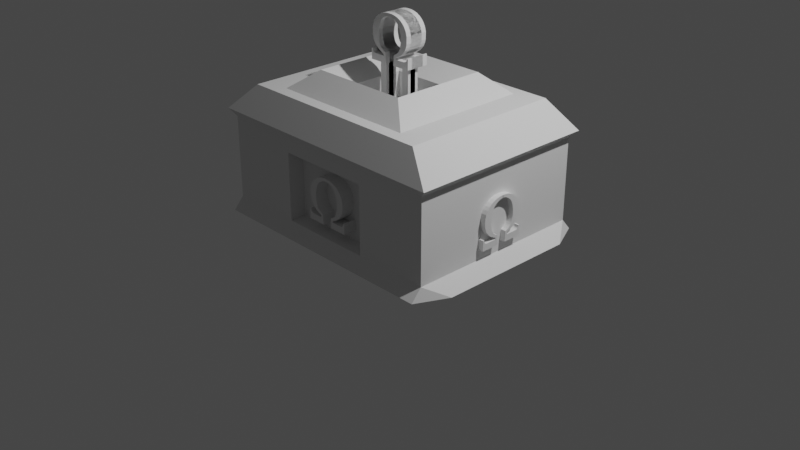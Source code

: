 # Source: GodOfWar.blend  (saved by Blender 2.81.16; exported with 4.5.12 LTS)
import bpy
from mathutils import Matrix  # noqa: F401  (used for matrix-valued properties, if any)

bpy.ops.wm.read_factory_settings(use_empty=True)
scene = bpy.context.scene
scene.name = 'Scene'

# ---- collections
col_collection = bpy.data.collections.new('Collection'); scene.collection.children.link(col_collection)

# ---- world
world_world = bpy.data.worlds.new('World'); scene.world = world_world
world_world.use_nodes = True; world_world.node_tree.nodes.clear()
_N = world_world.node_tree.nodes; _L = world_world.node_tree.links
n0 = _N.new('ShaderNodeOutputWorld'); n0.name = 'World Output'; n0.location = (300, 300)
n1 = _N.new('ShaderNodeBackground'); n1.name = 'Background'; n1.location = (10, 300)
n1.inputs[0].default_value = (0.05088, 0.05088, 0.05088, 1.0)
_L.new(n1.outputs[0], n0.inputs[0])
n0.is_active_output = True
world_world.color = (0.05088, 0.05088, 0.05088)
world_world.use_sun_shadow = False
world_world.sun_shadow_jitter_overblur = 0.0

# ---- cameras
cam_camera = bpy.data.cameras.new('Camera')
cam_camera.clip_end = 100.0
cam_camera.ortho_scale = 7.314

# ---- lights
light_light = bpy.data.lights.new('Light', 'POINT')
light_light.transmission_factor = 0.0
light_light.energy = 1000.0
light_light.shadow_soft_size = 0.1
light_light.shadow_maximum_resolution = 0.006
light_light.use_absolute_resolution = True

# ---- meshes
me_plane_001 = bpy.data.meshes.new('Plane.001')
me_plane_001.from_pydata([(0.5092, -0.000934, 1.086), (1.313, -0.000934, 1.086), (0.514, 0.9991, 0.9753), (1.313, 0.9991, 0.9753), (1.473, -0.0009341, 0.0), (1.313, 0.9991, 0.0), (0.5092, 0.8491, 0.9753), (1.313, 0.8491, 0.9753), (1.313, 0.8491, 0.0), (0.0, 0.9991, 0.9753), (0.0, 0.8491, 0.9753), (0.5092, 0.1266, 0.9753), (1.313, 0.1266, 0.9753), (1.313, 0.1266, 0.0), (0.0, -0.000934, 1.086), (0.0, 0.1266, 0.9753), (0.5092, 0.8491, 0.8008), (0.0, 0.8491, 0.8008), (0.5092, 0.1266, 0.8008), (0.0, 0.1266, 0.8008), (0.8127, -0.000934, 1.086), (0.8127, 0.9991, 0.9753), (0.8127, 0.8491, 0.9753), (0.8127, 0.1266, 0.9753), (0.8127, -0.0009341, 0.0), (0.8127, 0.9991, 0.0), (0.8127, 0.8491, 0.0), (0.8127, 0.1266, 0.0), (1.473, -0.000934, 0.7475), (1.313, 0.9991, 0.7475), (1.313, 0.8491, 0.7475), (1.313, 0.1266, 0.7475), (0.8127, 0.8491, 0.7475), (0.8127, 0.9991, 0.7475), (0.8127, 0.1266, 0.7475), (0.8127, -0.000934, 0.7475), (0.0, 0.8491, 0.7475), (0.0, 0.9991, 0.7475), (0.0, 0.1266, 0.7475), (0.0, -0.000934, 0.7475), (0.8127, -0.0009341, 0.0), (0.0, -0.0009341, 0.0), (0.5056, 1.078, 1.026), (1.389, 1.078, 1.026), (1.389, 1.078, 0.0), (0.0, 1.078, 1.026), (0.8187, 1.078, 1.026), (0.8187, 1.078, 0.0), (0.8187, 0.9067, 0.0), (1.389, 1.078, 0.7662), (0.8187, 1.078, 0.7662), (0.0, 1.078, 0.7662)], [], [(22, 7, 3, 21), (31, 28, 4, 13), (29, 30, 8, 5), (23, 12, 7, 22), (6, 2, 9, 10), (20, 1, 12, 23), (30, 31, 13, 8), (0, 11, 15, 14), (6, 10, 17, 16), (17, 19, 18, 16), (15, 11, 18, 19), (11, 6, 16, 18), (0, 20, 23, 11), (11, 23, 22, 6), (6, 22, 21, 2), (33, 32, 26, 25), (32, 34, 27, 26), (34, 35, 24, 27), (25, 26, 48, 47), (35, 24, 4, 28), (20, 35, 28, 1), (3, 29, 49, 43), (23, 20, 35, 34), (22, 23, 34, 32), (21, 22, 32, 33), (7, 12, 31, 30), (3, 7, 30, 29), (12, 1, 28, 31), (33, 32, 36, 37), (32, 34, 38, 36), (34, 35, 39, 38), (33, 37, 51, 50), (14, 39, 35, 20, 0), (35, 39, 41, 40), (9, 2, 42, 45), (2, 21, 46, 42), (29, 5, 44, 49), (25, 33, 50, 47), (21, 3, 43, 46), (45, 46, 50, 51), (43, 49, 50, 46), (49, 44, 47, 50)])
_uv = me_plane_001.uv_layers.new(name='UVMap')
_uv.uv.foreach_set('vector', [0.5, 0.85, 1.0, 0.85, 1.0, 1.0, 0.5, 1.0, 1.0, 0.1275, 1.0, 0.0, 1.0, 0.0, 1.0, 0.1275, 1.0, 1.0, 1.0, 0.85, 1.0, 0.85, 1.0, 1.0, 0.5, 0.1275, 1.0, 0.1275, 1.0, 0.85, 0.5, 0.85, 0.0, 0.85, 0.0, 1.0, 0.0, 1.0, 0.0, 0.85, 0.5, 0.0, 1.0, 0.0, 1.0, 0.1275, 0.5, 0.1275, 1.0, 0.85, 1.0, 0.1275, 1.0, 0.1275, 1.0, 0.85, 0.0, 0.0, 0.0, 0.1275, 0.0, 0.1275, 0.0, 0.0, 0.0, 0.85, 0.0, 0.85, 0.0, 0.85, 0.0, 0.85, 0.0, 0.85, 0.0, 0.1275, 0.0, 0.1275, 0.0, 0.85, 0.0, 0.1275, 0.0, 0.1275, 0.0, 0.1275, 0.0, 0.1275, 0.0, 0.1275, 0.0, 0.85, 0.0, 0.85, 0.0, 0.1275, 0.0, 0.0, 0.5, 0.0, 0.5, 0.1275, 0.0, 0.1275, 0.0, 0.1275, 0.5, 0.1275, 0.5, 0.85, 0.0, 0.85, 0.0, 0.85, 0.5, 0.85, 0.5, 1.0, 0.0, 1.0, 0.5, 1.0, 0.5, 0.85, 0.5, 0.85, 0.5, 1.0, 0.5, 0.85, 0.5, 0.1275, 0.5, 0.1275, 0.5, 0.85, 0.5, 0.1275, 0.5, 0.0, 0.5, 0.0, 0.5, 0.1275, 0.5, 1.0, 0.5, 0.85, 0.5, 0.85, 0.5, 1.0, 0.5, 0.0, 0.5, 0.0, 1.0, 0.0, 1.0, 0.0, 0.5, 0.0, 0.5, 0.0, 1.0, 0.0, 1.0, 0.0, 1.0, 1.0, 1.0, 1.0, 1.0, 1.0, 1.0, 1.0, 0.5, 0.1275, 0.5, 0.0, 0.5, 0.0, 0.5, 0.1275, 0.5, 0.85, 0.5, 0.1275, 0.5, 0.1275, 0.5, 0.85, 0.5, 1.0, 0.5, 0.85, 0.5, 0.85, 0.5, 1.0, 1.0, 0.85, 1.0, 0.1275, 1.0, 0.1275, 1.0, 0.85, 1.0, 1.0, 1.0, 0.85, 1.0, 0.85, 1.0, 1.0, 1.0, 0.1275, 1.0, 0.0, 1.0, 0.0, 1.0, 0.1275, 0.5, 1.0, 0.5, 0.85, 0.5, 0.85, 0.5, 1.0, 0.5, 0.85, 0.5, 0.1275, 0.5, 0.1275, 0.5, 0.85, 0.5, 0.1275, 0.5, 0.0, 0.5, 0.0, 0.5, 0.1275, 0.5, 1.0, 0.5, 1.0, 0.5, 1.0, 0.5, 1.0, 0.0, 0.0, 0.0, 0.0, 0.0, 0.0, 0.0, 0.0, 0.0, 0.0, 0.5, 0.0, 0.5, 0.0, 0.5, 0.0, 0.5, 0.0, 0.0, 1.0, 0.0, 1.0, 0.0, 1.0, 0.0, 1.0, 0.0, 1.0, 0.5, 1.0, 0.5, 1.0, 0.0, 1.0, 1.0, 1.0, 1.0, 1.0, 1.0, 1.0, 1.0, 1.0, 0.5, 1.0, 0.5, 1.0, 0.5, 1.0, 0.5, 1.0, 0.5, 1.0, 1.0, 1.0, 1.0, 1.0, 0.5, 1.0, 0.0, 0.0, 0.0, 0.0, 0.5, 1.0, 0.5, 1.0, 1.0, 1.0, 1.0, 1.0, 0.5, 1.0, 0.5, 1.0, 1.0, 1.0, 1.0, 1.0, 0.5, 1.0, 0.5, 1.0])
me_plane_001.use_remesh_fix_poles = True
me_plane_001.use_remesh_preserve_attributes = False
me_plane_001.use_mirror_vertex_groups = False
me_plane_001.update()
me_plane_002 = bpy.data.meshes.new('Plane.002')
me_plane_002.from_pydata([(-0.8119, -1.0, -0.003243), (-0.1705, -1.0, -0.003243), (-0.8119, -0.3725, -0.003243), (-0.1705, -0.3725, -0.003243), (-0.8146, -1.0, 0.3534), (-0.8146, -0.3725, 0.3534), (-0.766, -1.0, 0.3561), (-0.766, -0.3725, 0.3561), (-0.7633, -1.0, 0.3102), (-0.7633, -0.3725, 0.3102), (-0.7444, -1.0, 0.2643), (-0.7444, -0.3725, 0.2643), (-0.712, -1.0, 0.2345), (-0.712, -0.3725, 0.2345), (-0.6633, -1.0, 0.2183), (-0.6633, -0.3725, 0.2183), (-0.2688, -1.0, 0.2183), (-0.2688, -0.3725, 0.2183), (-0.2742, -1.0, 0.2859), (-0.2742, -0.3725, 0.2859), (-0.3661, -1.0, 0.3183), (-0.3661, -0.3725, 0.3183), (-0.4553, -1.0, 0.3642), (-0.4553, -0.3725, 0.3642), (-0.5336, -1.0, 0.4183), (-0.5336, -0.3725, 0.4183), (-0.6093, -1.0, 0.4993), (-0.6093, -0.3725, 0.4993), (-0.6714, -1.0, 0.5723), (-0.6714, -0.3725, 0.5723), (-0.7201, -1.0, 0.675), (-0.7201, -0.3725, 0.675), (-0.7525, -1.0, 0.7993), (-0.7525, -0.3725, 0.7993), (-0.7579, -1.0, 1.032), (-0.7579, -0.3725, 1.032), (-0.7228, -1.0, 1.172), (-0.7228, -0.3725, 1.172), (-0.6606, -1.0, 1.288), (-0.6606, -0.3725, 1.288), (-0.5877, -1.0, 1.383), (-0.5877, -0.3725, 1.383), (-0.4877, -1.0, 1.469), (-0.4877, -0.3725, 1.469), (-0.358, -1.0, 1.54), (-0.358, -0.3725, 1.54), (-0.2364, -1.0, 1.58), (-0.2364, -0.3725, 1.58), (-0.1175, -1.0, 1.599), (-0.1175, -0.3725, 1.599), (0.0, -1.0, 1.602), (0.0, -0.3725, 1.602), (-0.1949, -1.0, 0.3453), (-0.1949, -0.3725, 0.3453), (-0.2921, -1.0, 0.3913), (-0.2921, -0.3725, 0.3913), (-0.3597, -1.0, 0.4453), (-0.3597, -0.3725, 0.4453), (-0.4002, -1.0, 0.4912), (-0.4002, -0.3725, 0.4912), (-0.438, -1.0, 0.5615), (-0.438, -0.3725, 0.5615), (-0.4624, -1.0, 0.6317), (-0.4624, -0.3725, 0.6317), (-0.484, -1.0, 0.7236), (-0.484, -0.3725, 0.7236), (-0.4948, -1.0, 0.8101), (-0.4948, -0.3725, 0.8101), (-0.4921, -1.0, 1.018), (-0.4921, -0.3725, 1.018), (-0.4624, -1.0, 1.137), (-0.4624, -0.3725, 1.137), (-0.4326, -1.0, 1.229), (-0.4326, -0.3725, 1.229), (-0.3894, -1.0, 1.302), (-0.3894, -0.3725, 1.302), (-0.3462, -1.0, 1.359), (-0.3462, -0.3725, 1.359), (-0.2732, -1.0, 1.421), (-0.2732, -0.3725, 1.421), (-0.2057, -1.0, 1.461), (-0.2057, -0.3725, 1.461), (-0.1219, -1.0, 1.499), (-0.1219, -0.3725, 1.499), (-0.0003111, -1.0, 1.513), (-0.0003111, -0.3725, 1.513)], [], [(0, 1, 3, 2), (0, 2, 5, 4), (4, 5, 7, 6), (6, 7, 9, 8), (8, 9, 11, 10), (10, 11, 13, 12), (12, 13, 15, 14), (14, 15, 17, 16), (16, 17, 19, 18), (18, 19, 21, 20), (20, 21, 23, 22), (22, 23, 25, 24), (24, 25, 27, 26), (26, 27, 29, 28), (28, 29, 31, 30), (30, 31, 33, 32), (32, 33, 35, 34), (34, 35, 37, 36), (36, 37, 39, 38), (38, 39, 41, 40), (40, 41, 43, 42), (42, 43, 45, 44), (44, 45, 47, 46), (46, 47, 49, 48), (48, 49, 51, 50), (3, 1, 52, 53), (53, 52, 54, 55), (55, 54, 56, 57), (57, 56, 58, 59), (59, 58, 60, 61), (61, 60, 62, 63), (63, 62, 64, 65), (65, 64, 66, 67), (67, 66, 68, 69), (69, 68, 70, 71), (71, 70, 72, 73), (73, 72, 74, 75), (75, 74, 76, 77), (77, 76, 78, 79), (79, 78, 80, 81), (81, 80, 82, 83), (83, 82, 84, 85), (3, 53, 55, 57, 59, 61, 63, 65, 67, 69, 71, 73, 75, 77, 79, 81, 83, 85, 51, 49, 47, 45, 43, 41, 39, 37, 35, 33, 31, 29, 27, 25, 23, 21, 19, 17, 15, 13, 11, 9, 7, 5, 2), (0, 4, 6, 8, 10, 12, 14, 16, 18, 20, 22, 24, 26, 28, 30, 32, 34, 36, 38, 40, 42, 44, 46, 48, 50, 84, 82, 80, 78, 76, 74, 72, 70, 68, 66, 64, 62, 60, 58, 56, 54, 52, 1)])
_uv = me_plane_002.uv_layers.new(name='UVMap')
_uv.uv.foreach_set('vector', [0.0, 0.0, 1.0, 0.0, 1.0, 1.0, 0.0, 1.0, 0.0, 0.0, 0.0, 1.0, 0.0, 1.0, 0.0, 0.0, 0.0, 0.0, 0.0, 1.0, 0.0, 1.0, 0.0, 0.0, 0.0, 0.0, 0.0, 1.0, 0.0, 1.0, 0.0, 0.0, 0.0, 0.0, 0.0, 1.0, 0.0, 1.0, 0.0, 0.0, 0.0, 0.0, 0.0, 1.0, 0.0, 1.0, 0.0, 0.0, 0.0, 0.0, 0.0, 1.0, 0.0, 1.0, 0.0, 0.0, 0.0, 0.0, 0.0, 1.0, 0.0, 1.0, 0.0, 0.0, 0.0, 0.0, 0.0, 1.0, 0.0, 1.0, 0.0, 0.0, 0.0, 0.0, 0.0, 1.0, 0.0, 1.0, 0.0, 0.0, 0.0, 0.0, 0.0, 1.0, 0.0, 1.0, 0.0, 0.0, 0.0, 0.0, 0.0, 1.0, 0.0, 1.0, 0.0, 0.0, 0.0, 0.0, 0.0, 1.0, 0.0, 1.0, 0.0, 0.0, 0.0, 0.0, 0.0, 1.0, 0.0, 1.0, 0.0, 0.0, 0.0, 0.0, 0.0, 1.0, 0.0, 1.0, 0.0, 0.0, 0.0, 0.0, 0.0, 1.0, 0.0, 1.0, 0.0, 0.0, 0.0, 0.0, 0.0, 1.0, 0.0, 1.0, 0.0, 0.0, 0.0, 0.0, 0.0, 1.0, 0.0, 1.0, 0.0, 0.0, 0.0, 0.0, 0.0, 1.0, 0.0, 1.0, 0.0, 0.0, 0.0, 0.0, 0.0, 1.0, 0.0, 1.0, 0.0, 0.0, 0.0, 0.0, 0.0, 1.0, 0.0, 1.0, 0.0, 0.0, 0.0, 0.0, 0.0, 1.0, 0.0, 1.0, 0.0, 0.0, 0.0, 0.0, 0.0, 1.0, 0.0, 1.0, 0.0, 0.0, 0.0, 0.0, 0.0, 1.0, 0.0, 1.0, 0.0, 0.0, 0.0, 0.0, 0.0, 1.0, 0.0, 1.0, 0.0, 0.0, 1.0, 1.0, 1.0, 0.0, 1.0, 0.0, 1.0, 1.0, 1.0, 1.0, 1.0, 0.0, 1.0, 0.0, 1.0, 1.0, 1.0, 1.0, 1.0, 0.0, 1.0, 0.0, 1.0, 1.0, 1.0, 1.0, 1.0, 0.0, 1.0, 0.0, 1.0, 1.0, 1.0, 1.0, 1.0, 0.0, 1.0, 0.0, 1.0, 1.0, 1.0, 1.0, 1.0, 0.0, 1.0, 0.0, 1.0, 1.0, 1.0, 1.0, 1.0, 0.0, 1.0, 0.0, 1.0, 1.0, 1.0, 1.0, 1.0, 0.0, 1.0, 0.0, 1.0, 1.0, 1.0, 1.0, 1.0, 0.0, 1.0, 0.0, 1.0, 1.0, 1.0, 1.0, 1.0, 0.0, 1.0, 0.0, 1.0, 1.0, 1.0, 1.0, 1.0, 0.0, 1.0, 0.0, 1.0, 1.0, 1.0, 1.0, 1.0, 0.0, 1.0, 0.0, 1.0, 1.0, 1.0, 1.0, 1.0, 0.0, 1.0, 0.0, 1.0, 1.0, 1.0, 1.0, 1.0, 0.0, 1.0, 0.0, 1.0, 1.0, 1.0, 1.0, 1.0, 0.0, 1.0, 0.0, 1.0, 1.0, 1.0, 1.0, 1.0, 0.0, 1.0, 0.0, 1.0, 1.0, 1.0, 1.0, 1.0, 0.0, 1.0, 0.0, 1.0, 1.0, 1.0, 1.0, 1.0, 1.0, 1.0, 1.0, 1.0, 1.0, 1.0, 1.0, 1.0, 1.0, 1.0, 1.0, 1.0, 1.0, 1.0, 1.0, 1.0, 1.0, 1.0, 1.0, 1.0, 1.0, 1.0, 1.0, 1.0, 1.0, 1.0, 1.0, 1.0, 1.0, 1.0, 1.0, 1.0, 1.0, 0.0, 1.0, 0.0, 1.0, 0.0, 1.0, 0.0, 1.0, 0.0, 1.0, 0.0, 1.0, 0.0, 1.0, 0.0, 1.0, 0.0, 1.0, 0.0, 1.0, 0.0, 1.0, 0.0, 1.0, 0.0, 1.0, 0.0, 1.0, 0.0, 1.0, 0.0, 1.0, 0.0, 1.0, 0.0, 1.0, 0.0, 1.0, 0.0, 1.0, 0.0, 1.0, 0.0, 1.0, 0.0, 1.0, 0.0, 1.0, 0.0, 1.0, 0.0, 0.0, 0.0, 0.0, 0.0, 0.0, 0.0, 0.0, 0.0, 0.0, 0.0, 0.0, 0.0, 0.0, 0.0, 0.0, 0.0, 0.0, 0.0, 0.0, 0.0, 0.0, 0.0, 0.0, 0.0, 0.0, 0.0, 0.0, 0.0, 0.0, 0.0, 0.0, 0.0, 0.0, 0.0, 0.0, 0.0, 0.0, 0.0, 0.0, 0.0, 0.0, 0.0, 0.0, 0.0, 0.0, 0.0, 0.0, 0.0, 0.0, 1.0, 0.0, 1.0, 0.0, 1.0, 0.0, 1.0, 0.0, 1.0, 0.0, 1.0, 0.0, 1.0, 0.0, 1.0, 0.0, 1.0, 0.0, 1.0, 0.0, 1.0, 0.0, 1.0, 0.0, 1.0, 0.0, 1.0, 0.0, 1.0, 0.0, 1.0, 0.0, 1.0, 0.0, 1.0, 0.0])
me_plane_002.use_remesh_fix_poles = True
me_plane_002.use_remesh_preserve_attributes = False
me_plane_002.use_mirror_vertex_groups = False
me_plane_002.update()
me_plane_003 = bpy.data.meshes.new('Plane.003')
me_plane_003.from_pydata([(-0.8119, -1.0, -0.003243), (-0.1705, -1.0, -0.003243), (-0.8119, -0.3725, -0.003243), (-0.1705, -0.3725, -0.003243), (-0.8146, -1.0, 0.3534), (-0.8146, -0.3725, 0.3534), (-0.766, -1.0, 0.3561), (-0.766, -0.3725, 0.3561), (-0.7633, -1.0, 0.3102), (-0.7633, -0.3725, 0.3102), (-0.7444, -1.0, 0.2643), (-0.7444, -0.3725, 0.2643), (-0.712, -1.0, 0.2345), (-0.712, -0.3725, 0.2345), (-0.6633, -1.0, 0.2183), (-0.6633, -0.3725, 0.2183), (-0.2688, -1.0, 0.2183), (-0.2688, -0.3725, 0.2183), (-0.2742, -1.0, 0.2859), (-0.2742, -0.3725, 0.2859), (-0.3661, -1.0, 0.3183), (-0.3661, -0.3725, 0.3183), (-0.4553, -1.0, 0.3642), (-0.4553, -0.3725, 0.3642), (-0.5336, -1.0, 0.4183), (-0.5336, -0.3725, 0.4183), (-0.6093, -1.0, 0.4993), (-0.6093, -0.3725, 0.4993), (-0.6714, -1.0, 0.5723), (-0.6714, -0.3725, 0.5723), (-0.7201, -1.0, 0.675), (-0.7201, -0.3725, 0.675), (-0.7525, -1.0, 0.7993), (-0.7525, -0.3725, 0.7993), (-0.7579, -1.0, 1.032), (-0.7579, -0.3725, 1.032), (-0.7228, -1.0, 1.172), (-0.7228, -0.3725, 1.172), (-0.6606, -1.0, 1.288), (-0.6606, -0.3725, 1.288), (-0.5877, -1.0, 1.383), (-0.5877, -0.3725, 1.383), (-0.4877, -1.0, 1.469), (-0.4877, -0.3725, 1.469), (-0.358, -1.0, 1.54), (-0.358, -0.3725, 1.54), (-0.2364, -1.0, 1.58), (-0.2364, -0.3725, 1.58), (-0.1175, -1.0, 1.599), (-0.1175, -0.3725, 1.599), (0.0, -1.0, 1.602), (0.0, -0.3725, 1.602), (-0.1949, -1.0, 0.3453), (-0.1949, -0.3725, 0.3453), (-0.2921, -1.0, 0.3913), (-0.2921, -0.3725, 0.3913), (-0.3597, -1.0, 0.4453), (-0.3597, -0.3725, 0.4453), (-0.4002, -1.0, 0.4912), (-0.4002, -0.3725, 0.4912), (-0.438, -1.0, 0.5615), (-0.438, -0.3725, 0.5615), (-0.4624, -1.0, 0.6317), (-0.4624, -0.3725, 0.6317), (-0.484, -1.0, 0.7236), (-0.484, -0.3725, 0.7236), (-0.4948, -1.0, 0.8101), (-0.4948, -0.3725, 0.8101), (-0.4921, -1.0, 1.018), (-0.4921, -0.3725, 1.018), (-0.4624, -1.0, 1.137), (-0.4624, -0.3725, 1.137), (-0.4326, -1.0, 1.229), (-0.4326, -0.3725, 1.229), (-0.3894, -1.0, 1.302), (-0.3894, -0.3725, 1.302), (-0.3462, -1.0, 1.359), (-0.3462, -0.3725, 1.359), (-0.2732, -1.0, 1.421), (-0.2732, -0.3725, 1.421), (-0.2057, -1.0, 1.461), (-0.2057, -0.3725, 1.461), (-0.1219, -1.0, 1.499), (-0.1219, -0.3725, 1.499), (-0.0003111, -1.0, 1.513), (-0.0003111, -0.3725, 1.513)], [], [(0, 1, 3, 2), (0, 2, 5, 4), (4, 5, 7, 6), (6, 7, 9, 8), (8, 9, 11, 10), (10, 11, 13, 12), (12, 13, 15, 14), (14, 15, 17, 16), (16, 17, 19, 18), (18, 19, 21, 20), (20, 21, 23, 22), (22, 23, 25, 24), (24, 25, 27, 26), (26, 27, 29, 28), (28, 29, 31, 30), (30, 31, 33, 32), (32, 33, 35, 34), (34, 35, 37, 36), (36, 37, 39, 38), (38, 39, 41, 40), (40, 41, 43, 42), (42, 43, 45, 44), (44, 45, 47, 46), (46, 47, 49, 48), (48, 49, 51, 50), (3, 1, 52, 53), (53, 52, 54, 55), (55, 54, 56, 57), (57, 56, 58, 59), (59, 58, 60, 61), (61, 60, 62, 63), (63, 62, 64, 65), (65, 64, 66, 67), (67, 66, 68, 69), (69, 68, 70, 71), (71, 70, 72, 73), (73, 72, 74, 75), (75, 74, 76, 77), (77, 76, 78, 79), (79, 78, 80, 81), (81, 80, 82, 83), (83, 82, 84, 85), (3, 53, 55, 57, 59, 61, 63, 65, 67, 69, 71, 73, 75, 77, 79, 81, 83, 85, 51, 49, 47, 45, 43, 41, 39, 37, 35, 33, 31, 29, 27, 25, 23, 21, 19, 17, 15, 13, 11, 9, 7, 5, 2), (0, 4, 6, 8, 10, 12, 14, 16, 18, 20, 22, 24, 26, 28, 30, 32, 34, 36, 38, 40, 42, 44, 46, 48, 50, 84, 82, 80, 78, 76, 74, 72, 70, 68, 66, 64, 62, 60, 58, 56, 54, 52, 1)])
_uv = me_plane_003.uv_layers.new(name='UVMap')
_uv.uv.foreach_set('vector', [0.0, 0.0, 1.0, 0.0, 1.0, 1.0, 0.0, 1.0, 0.0, 0.0, 0.0, 1.0, 0.0, 1.0, 0.0, 0.0, 0.0, 0.0, 0.0, 1.0, 0.0, 1.0, 0.0, 0.0, 0.0, 0.0, 0.0, 1.0, 0.0, 1.0, 0.0, 0.0, 0.0, 0.0, 0.0, 1.0, 0.0, 1.0, 0.0, 0.0, 0.0, 0.0, 0.0, 1.0, 0.0, 1.0, 0.0, 0.0, 0.0, 0.0, 0.0, 1.0, 0.0, 1.0, 0.0, 0.0, 0.0, 0.0, 0.0, 1.0, 0.0, 1.0, 0.0, 0.0, 0.0, 0.0, 0.0, 1.0, 0.0, 1.0, 0.0, 0.0, 0.0, 0.0, 0.0, 1.0, 0.0, 1.0, 0.0, 0.0, 0.0, 0.0, 0.0, 1.0, 0.0, 1.0, 0.0, 0.0, 0.0, 0.0, 0.0, 1.0, 0.0, 1.0, 0.0, 0.0, 0.0, 0.0, 0.0, 1.0, 0.0, 1.0, 0.0, 0.0, 0.0, 0.0, 0.0, 1.0, 0.0, 1.0, 0.0, 0.0, 0.0, 0.0, 0.0, 1.0, 0.0, 1.0, 0.0, 0.0, 0.0, 0.0, 0.0, 1.0, 0.0, 1.0, 0.0, 0.0, 0.0, 0.0, 0.0, 1.0, 0.0, 1.0, 0.0, 0.0, 0.0, 0.0, 0.0, 1.0, 0.0, 1.0, 0.0, 0.0, 0.0, 0.0, 0.0, 1.0, 0.0, 1.0, 0.0, 0.0, 0.0, 0.0, 0.0, 1.0, 0.0, 1.0, 0.0, 0.0, 0.0, 0.0, 0.0, 1.0, 0.0, 1.0, 0.0, 0.0, 0.0, 0.0, 0.0, 1.0, 0.0, 1.0, 0.0, 0.0, 0.0, 0.0, 0.0, 1.0, 0.0, 1.0, 0.0, 0.0, 0.0, 0.0, 0.0, 1.0, 0.0, 1.0, 0.0, 0.0, 0.0, 0.0, 0.0, 1.0, 0.0, 1.0, 0.0, 0.0, 1.0, 1.0, 1.0, 0.0, 1.0, 0.0, 1.0, 1.0, 1.0, 1.0, 1.0, 0.0, 1.0, 0.0, 1.0, 1.0, 1.0, 1.0, 1.0, 0.0, 1.0, 0.0, 1.0, 1.0, 1.0, 1.0, 1.0, 0.0, 1.0, 0.0, 1.0, 1.0, 1.0, 1.0, 1.0, 0.0, 1.0, 0.0, 1.0, 1.0, 1.0, 1.0, 1.0, 0.0, 1.0, 0.0, 1.0, 1.0, 1.0, 1.0, 1.0, 0.0, 1.0, 0.0, 1.0, 1.0, 1.0, 1.0, 1.0, 0.0, 1.0, 0.0, 1.0, 1.0, 1.0, 1.0, 1.0, 0.0, 1.0, 0.0, 1.0, 1.0, 1.0, 1.0, 1.0, 0.0, 1.0, 0.0, 1.0, 1.0, 1.0, 1.0, 1.0, 0.0, 1.0, 0.0, 1.0, 1.0, 1.0, 1.0, 1.0, 0.0, 1.0, 0.0, 1.0, 1.0, 1.0, 1.0, 1.0, 0.0, 1.0, 0.0, 1.0, 1.0, 1.0, 1.0, 1.0, 0.0, 1.0, 0.0, 1.0, 1.0, 1.0, 1.0, 1.0, 0.0, 1.0, 0.0, 1.0, 1.0, 1.0, 1.0, 1.0, 0.0, 1.0, 0.0, 1.0, 1.0, 1.0, 1.0, 1.0, 0.0, 1.0, 0.0, 1.0, 1.0, 1.0, 1.0, 1.0, 1.0, 1.0, 1.0, 1.0, 1.0, 1.0, 1.0, 1.0, 1.0, 1.0, 1.0, 1.0, 1.0, 1.0, 1.0, 1.0, 1.0, 1.0, 1.0, 1.0, 1.0, 1.0, 1.0, 1.0, 1.0, 1.0, 1.0, 1.0, 1.0, 1.0, 1.0, 1.0, 1.0, 0.0, 1.0, 0.0, 1.0, 0.0, 1.0, 0.0, 1.0, 0.0, 1.0, 0.0, 1.0, 0.0, 1.0, 0.0, 1.0, 0.0, 1.0, 0.0, 1.0, 0.0, 1.0, 0.0, 1.0, 0.0, 1.0, 0.0, 1.0, 0.0, 1.0, 0.0, 1.0, 0.0, 1.0, 0.0, 1.0, 0.0, 1.0, 0.0, 1.0, 0.0, 1.0, 0.0, 1.0, 0.0, 1.0, 0.0, 1.0, 0.0, 1.0, 0.0, 0.0, 0.0, 0.0, 0.0, 0.0, 0.0, 0.0, 0.0, 0.0, 0.0, 0.0, 0.0, 0.0, 0.0, 0.0, 0.0, 0.0, 0.0, 0.0, 0.0, 0.0, 0.0, 0.0, 0.0, 0.0, 0.0, 0.0, 0.0, 0.0, 0.0, 0.0, 0.0, 0.0, 0.0, 0.0, 0.0, 0.0, 0.0, 0.0, 0.0, 0.0, 0.0, 0.0, 0.0, 0.0, 0.0, 0.0, 0.0, 0.0, 1.0, 0.0, 1.0, 0.0, 1.0, 0.0, 1.0, 0.0, 1.0, 0.0, 1.0, 0.0, 1.0, 0.0, 1.0, 0.0, 1.0, 0.0, 1.0, 0.0, 1.0, 0.0, 1.0, 0.0, 1.0, 0.0, 1.0, 0.0, 1.0, 0.0, 1.0, 0.0, 1.0, 0.0, 1.0, 0.0])
me_plane_003.use_remesh_fix_poles = True
me_plane_003.use_remesh_preserve_attributes = False
me_plane_003.use_mirror_vertex_groups = False
me_plane_003.update()
me_plane_006 = bpy.data.meshes.new('Plane.006')
me_plane_006.from_pydata([(1.416, 0.2359, 0.2449), (1.416, 0.2359, 0.0484), (1.224, 0.2359, 0.2449), (1.224, 0.2359, 0.0484), (1.416, 0.3452, 0.2457), (1.224, 0.3452, 0.2457), (1.416, 0.346, 0.2308), (1.224, 0.346, 0.2308), (1.416, 0.3319, 0.23), (1.224, 0.3319, 0.23), (1.416, 0.3178, 0.2242), (1.224, 0.3178, 0.2242), (1.416, 0.3087, 0.2143), (1.224, 0.3087, 0.2143), (1.416, 0.3038, 0.1994), (1.224, 0.3038, 0.1994), (1.416, 0.3038, 0.07851), (1.224, 0.3038, 0.07851), (1.416, 0.3245, 0.08016), (1.224, 0.3245, 0.08016), (1.416, 0.3344, 0.1083), (1.224, 0.3344, 0.1083), (1.416, 0.3485, 0.1356), (1.224, 0.3485, 0.1356), (1.416, 0.365, 0.1596), (1.224, 0.365, 0.1596), (1.416, 0.3899, 0.1828), (1.224, 0.3899, 0.1828), (1.416, 0.4122, 0.2019), (1.224, 0.4122, 0.2019), (1.416, 0.4437, 0.2168), (1.224, 0.4437, 0.2168), (1.416, 0.4817, 0.2267), (1.224, 0.4817, 0.2267), (1.416, 0.5529, 0.2283), (1.224, 0.5529, 0.2283), (1.416, 0.596, 0.2176), (1.224, 0.596, 0.2176), (1.416, 0.6316, 0.1985), (1.224, 0.6316, 0.1985), (1.416, 0.6606, 0.1762), (1.224, 0.6606, 0.1762), (1.416, 0.687, 0.1456), (1.224, 0.687, 0.1456), (1.416, 0.7086, 0.1058), (1.224, 0.7086, 0.1058), (1.416, 0.721, 0.06857), (1.224, 0.721, 0.06857), (1.416, 0.7268, 0.03215), (1.224, 0.7268, 0.03215), (1.416, 0.7276, -0.003847), (1.224, 0.7276, -0.003847), (1.416, 0.3427, 0.05585), (1.224, 0.3427, 0.05585), (1.416, 0.3567, 0.08565), (1.224, 0.3567, 0.08565), (1.416, 0.3733, 0.1063), (1.224, 0.3733, 0.1063), (1.416, 0.3874, 0.1188), (1.224, 0.3874, 0.1188), (1.416, 0.4089, 0.1304), (1.224, 0.4089, 0.1304), (1.416, 0.4304, 0.1378), (1.224, 0.4304, 0.1378), (1.416, 0.4586, 0.1444), (1.224, 0.4586, 0.1444), (1.416, 0.4851, 0.1477), (1.224, 0.4851, 0.1477), (1.416, 0.5488, 0.1469), (1.224, 0.5488, 0.1469), (1.416, 0.5852, 0.1378), (1.224, 0.5852, 0.1378), (1.416, 0.6134, 0.1287), (1.224, 0.6134, 0.1287), (1.416, 0.6357, 0.1155), (1.224, 0.6357, 0.1155), (1.416, 0.6531, 0.1022), (1.224, 0.6531, 0.1022), (1.416, 0.6721, 0.07986), (1.224, 0.6721, 0.07986), (1.416, 0.6846, 0.05916), (1.224, 0.6846, 0.05916), (1.416, 0.6961, 0.0335), (1.224, 0.6961, 0.0335), (1.416, 0.7003, -0.003752), (1.224, 0.7003, -0.003752)], [], [(0, 1, 3, 2), (0, 2, 5, 4), (4, 5, 7, 6), (6, 7, 9, 8), (8, 9, 11, 10), (10, 11, 13, 12), (12, 13, 15, 14), (14, 15, 17, 16), (16, 17, 19, 18), (18, 19, 21, 20), (20, 21, 23, 22), (22, 23, 25, 24), (24, 25, 27, 26), (26, 27, 29, 28), (28, 29, 31, 30), (30, 31, 33, 32), (32, 33, 35, 34), (34, 35, 37, 36), (36, 37, 39, 38), (38, 39, 41, 40), (40, 41, 43, 42), (42, 43, 45, 44), (44, 45, 47, 46), (46, 47, 49, 48), (48, 49, 51, 50), (3, 1, 52, 53), (53, 52, 54, 55), (55, 54, 56, 57), (57, 56, 58, 59), (59, 58, 60, 61), (61, 60, 62, 63), (63, 62, 64, 65), (65, 64, 66, 67), (67, 66, 68, 69), (69, 68, 70, 71), (71, 70, 72, 73), (73, 72, 74, 75), (75, 74, 76, 77), (77, 76, 78, 79), (79, 78, 80, 81), (81, 80, 82, 83), (83, 82, 84, 85), (3, 53, 55, 57, 59, 61, 63, 65, 67, 69, 71, 73, 75, 77, 79, 81, 83, 85, 51, 49, 47, 45, 43, 41, 39, 37, 35, 33, 31, 29, 27, 25, 23, 21, 19, 17, 15, 13, 11, 9, 7, 5, 2), (0, 4, 6, 8, 10, 12, 14, 16, 18, 20, 22, 24, 26, 28, 30, 32, 34, 36, 38, 40, 42, 44, 46, 48, 50, 84, 82, 80, 78, 76, 74, 72, 70, 68, 66, 64, 62, 60, 58, 56, 54, 52, 1)])
_uv = me_plane_006.uv_layers.new(name='UVMap')
_uv.uv.foreach_set('vector', [0.0, 0.0, 1.0, 0.0, 1.0, 1.0, 0.0, 1.0, 0.0, 0.0, 0.0, 1.0, 0.0, 1.0, 0.0, 0.0, 0.0, 0.0, 0.0, 1.0, 0.0, 1.0, 0.0, 0.0, 0.0, 0.0, 0.0, 1.0, 0.0, 1.0, 0.0, 0.0, 0.0, 0.0, 0.0, 1.0, 0.0, 1.0, 0.0, 0.0, 0.0, 0.0, 0.0, 1.0, 0.0, 1.0, 0.0, 0.0, 0.0, 0.0, 0.0, 1.0, 0.0, 1.0, 0.0, 0.0, 0.0, 0.0, 0.0, 1.0, 0.0, 1.0, 0.0, 0.0, 0.0, 0.0, 0.0, 1.0, 0.0, 1.0, 0.0, 0.0, 0.0, 0.0, 0.0, 1.0, 0.0, 1.0, 0.0, 0.0, 0.0, 0.0, 0.0, 1.0, 0.0, 1.0, 0.0, 0.0, 0.0, 0.0, 0.0, 1.0, 0.0, 1.0, 0.0, 0.0, 0.0, 0.0, 0.0, 1.0, 0.0, 1.0, 0.0, 0.0, 0.0, 0.0, 0.0, 1.0, 0.0, 1.0, 0.0, 0.0, 0.0, 0.0, 0.0, 1.0, 0.0, 1.0, 0.0, 0.0, 0.0, 0.0, 0.0, 1.0, 0.0, 1.0, 0.0, 0.0, 0.0, 0.0, 0.0, 1.0, 0.0, 1.0, 0.0, 0.0, 0.0, 0.0, 0.0, 1.0, 0.0, 1.0, 0.0, 0.0, 0.0, 0.0, 0.0, 1.0, 0.0, 1.0, 0.0, 0.0, 0.0, 0.0, 0.0, 1.0, 0.0, 1.0, 0.0, 0.0, 0.0, 0.0, 0.0, 1.0, 0.0, 1.0, 0.0, 0.0, 0.0, 0.0, 0.0, 1.0, 0.0, 1.0, 0.0, 0.0, 0.0, 0.0, 0.0, 1.0, 0.0, 1.0, 0.0, 0.0, 0.0, 0.0, 0.0, 1.0, 0.0, 1.0, 0.0, 0.0, 0.0, 0.0, 0.0, 1.0, 0.0, 1.0, 0.0, 0.0, 1.0, 1.0, 1.0, 0.0, 1.0, 0.0, 1.0, 1.0, 1.0, 1.0, 1.0, 0.0, 1.0, 0.0, 1.0, 1.0, 1.0, 1.0, 1.0, 0.0, 1.0, 0.0, 1.0, 1.0, 1.0, 1.0, 1.0, 0.0, 1.0, 0.0, 1.0, 1.0, 1.0, 1.0, 1.0, 0.0, 1.0, 0.0, 1.0, 1.0, 1.0, 1.0, 1.0, 0.0, 1.0, 0.0, 1.0, 1.0, 1.0, 1.0, 1.0, 0.0, 1.0, 0.0, 1.0, 1.0, 1.0, 1.0, 1.0, 0.0, 1.0, 0.0, 1.0, 1.0, 1.0, 1.0, 1.0, 0.0, 1.0, 0.0, 1.0, 1.0, 1.0, 1.0, 1.0, 0.0, 1.0, 0.0, 1.0, 1.0, 1.0, 1.0, 1.0, 0.0, 1.0, 0.0, 1.0, 1.0, 1.0, 1.0, 1.0, 0.0, 1.0, 0.0, 1.0, 1.0, 1.0, 1.0, 1.0, 0.0, 1.0, 0.0, 1.0, 1.0, 1.0, 1.0, 1.0, 0.0, 1.0, 0.0, 1.0, 1.0, 1.0, 1.0, 1.0, 0.0, 1.0, 0.0, 1.0, 1.0, 1.0, 1.0, 1.0, 0.0, 1.0, 0.0, 1.0, 1.0, 1.0, 1.0, 1.0, 0.0, 1.0, 0.0, 1.0, 1.0, 1.0, 1.0, 1.0, 1.0, 1.0, 1.0, 1.0, 1.0, 1.0, 1.0, 1.0, 1.0, 1.0, 1.0, 1.0, 1.0, 1.0, 1.0, 1.0, 1.0, 1.0, 1.0, 1.0, 1.0, 1.0, 1.0, 1.0, 1.0, 1.0, 1.0, 1.0, 1.0, 1.0, 1.0, 1.0, 1.0, 0.0, 1.0, 0.0, 1.0, 0.0, 1.0, 0.0, 1.0, 0.0, 1.0, 0.0, 1.0, 0.0, 1.0, 0.0, 1.0, 0.0, 1.0, 0.0, 1.0, 0.0, 1.0, 0.0, 1.0, 0.0, 1.0, 0.0, 1.0, 0.0, 1.0, 0.0, 1.0, 0.0, 1.0, 0.0, 1.0, 0.0, 1.0, 0.0, 1.0, 0.0, 1.0, 0.0, 1.0, 0.0, 1.0, 0.0, 1.0, 0.0, 1.0, 0.0, 0.0, 0.0, 0.0, 0.0, 0.0, 0.0, 0.0, 0.0, 0.0, 0.0, 0.0, 0.0, 0.0, 0.0, 0.0, 0.0, 0.0, 0.0, 0.0, 0.0, 0.0, 0.0, 0.0, 0.0, 0.0, 0.0, 0.0, 0.0, 0.0, 0.0, 0.0, 0.0, 0.0, 0.0, 0.0, 0.0, 0.0, 0.0, 0.0, 0.0, 0.0, 0.0, 0.0, 0.0, 0.0, 0.0, 0.0, 0.0, 0.0, 1.0, 0.0, 1.0, 0.0, 1.0, 0.0, 1.0, 0.0, 1.0, 0.0, 1.0, 0.0, 1.0, 0.0, 1.0, 0.0, 1.0, 0.0, 1.0, 0.0, 1.0, 0.0, 1.0, 0.0, 1.0, 0.0, 1.0, 0.0, 1.0, 0.0, 1.0, 0.0, 1.0, 0.0, 1.0, 0.0])
me_plane_006.use_remesh_fix_poles = True
me_plane_006.use_remesh_preserve_attributes = False
me_plane_006.use_mirror_vertex_groups = False
me_plane_006.update()
me_plane_007 = bpy.data.meshes.new('Plane.007')
me_plane_007.from_pydata([(0.5056, 1.078, 1.026), (1.389, 1.078, 1.026), (1.389, 1.078, 0.0), (0.0, 1.078, 1.026), (0.8187, 1.078, 1.026), (0.8187, 1.078, 0.0), (1.389, 1.078, 0.7662), (0.8187, 1.078, 0.7662), (0.0, 1.078, 0.7662), (0.4938, 1.363, 0.8688), (1.089, 1.363, 0.8688), (1.089, 1.363, 0.0), (0.0, 1.363, 0.8688), (0.8036, 1.363, 0.8688), (0.8036, 1.363, 0.0), (1.089, 1.363, 0.7388), (0.8036, 1.363, 0.7388), (0.0, 1.363, 0.7388), (0.5506, 1.28, 0.0), (0.5506, 1.28, 0.5462), (0.0, 1.28, 0.5462), (0.5355, 1.565, 0.0), (0.5355, 1.565, 0.5189), (0.0, 1.565, 0.5189), (0.3241, 1.14, 0.0), (0.3241, 1.14, 0.3162), (0.0, 1.14, 0.3162), (0.3089, 1.425, 0.0), (0.3089, 1.425, 0.2889), (0.0, 1.425, 0.2889), (0.0, 1.14, 0.0), (-0.2477, 1.654, 0.06933), (-0.05125, 1.654, 0.06933), (-0.2477, 1.654, -0.1229), (-0.05125, 1.654, -0.1229), (-0.2486, 1.763, 0.06933), (-0.2486, 1.763, -0.1229), (-0.2337, 1.764, 0.06933), (-0.2337, 1.764, -0.1229), (-0.2328, 1.75, 0.06933), (-0.2328, 1.75, -0.1229), (-0.2271, 1.736, 0.06933), (-0.2271, 1.736, -0.1229), (-0.2171, 1.727, 0.06933), (-0.2171, 1.727, -0.1229), (-0.2022, 1.722, 0.06933), (-0.2022, 1.722, -0.1229), (-0.08136, 1.722, 0.06933), (-0.08136, 1.722, -0.1229), (-0.08302, 1.743, 0.06933), (-0.08302, 1.743, -0.1229), (-0.1112, 1.752, 0.06933), (-0.1112, 1.752, -0.1229), (-0.1385, 1.767, 0.06933), (-0.1385, 1.767, -0.1229), (-0.1625, 1.783, 0.06933), (-0.1625, 1.783, -0.1229), (-0.1857, 1.808, 0.06933), (-0.1857, 1.808, -0.1229), (-0.2047, 1.83, 0.06933), (-0.2047, 1.83, -0.1229), (-0.2196, 1.862, 0.06933), (-0.2196, 1.862, -0.1229), (-0.2295, 1.9, 0.06933), (-0.2295, 1.9, -0.1229), (-0.2312, 1.971, 0.06933), (-0.2312, 1.971, -0.1229), (-0.2204, 2.014, 0.06933), (-0.2204, 2.014, -0.1229), (-0.2014, 2.05, 0.06933), (-0.2014, 2.05, -0.1229), (-0.179, 2.079, 0.06933), (-0.179, 2.079, -0.1229), (-0.1484, 2.105, 0.06933), (-0.1484, 2.105, -0.1229), (-0.1087, 2.127, 0.06933), (-0.1087, 2.127, -0.1229), (-0.07143, 2.139, 0.06933), (-0.07143, 2.139, -0.1229), (-0.035, 2.145, 0.06933), (-0.035, 2.145, -0.1229), (0.0009934, 2.146, 0.06933), (0.0009934, 2.146, -0.1229), (-0.0587, 1.761, 0.06933), (-0.0587, 1.761, -0.1229), (-0.08851, 1.775, 0.06933), (-0.08851, 1.775, -0.1229), (-0.1092, 1.791, 0.06933), (-0.1092, 1.791, -0.1229), (-0.1216, 1.805, 0.06933), (-0.1216, 1.805, -0.1229), (-0.1332, 1.827, 0.06933), (-0.1332, 1.827, -0.1229), (-0.1407, 1.849, 0.06933), (-0.1407, 1.849, -0.1229), (-0.1473, 1.877, 0.06933), (-0.1473, 1.877, -0.1229), (-0.1506, 1.903, 0.06933), (-0.1506, 1.903, -0.1229), (-0.1498, 1.967, 0.06933), (-0.1498, 1.967, -0.1229), (-0.1407, 2.003, 0.06933), (-0.1407, 2.003, -0.1229), (-0.1316, 2.031, 0.06933), (-0.1316, 2.031, -0.1229), (-0.1183, 2.054, 0.06933), (-0.1183, 2.054, -0.1229), (-0.1051, 2.071, 0.06933), (-0.1051, 2.071, -0.1229), (-0.08271, 2.09, 0.06933), (-0.08271, 2.09, -0.1229), (-0.06202, 2.103, 0.06933), (-0.06202, 2.103, -0.1229), (-0.03635, 2.114, 0.06933), (-0.03635, 2.114, -0.1229), (0.0008981, 2.118, 0.06933), (0.0008981, 2.118, -0.1229), (-0.1877, 1.159, 0.03109), (-0.1877, 1.655, 0.03109), (-0.1877, 1.159, -0.06208), (-0.1877, 1.655, -0.06208), (-0.1093, 1.159, -0.06208), (-0.1093, 1.655, -0.06208), (-0.1093, 1.159, 0.03109), (-0.1093, 1.655, 0.03109)], [], [(17, 16, 22, 23), (4, 1, 10, 13), (3, 0, 9, 12), (15, 11, 14, 16), (10, 15, 16, 13), (13, 16, 17, 12, 9), (0, 4, 13, 9), (6, 2, 11, 15), (1, 6, 15, 10), (5, 7, 19, 18), (18, 19, 25, 24), (23, 22, 28, 29), (16, 14, 21, 22), (7, 8, 20, 19), (6, 7, 5, 2), (0, 3, 8, 7, 6, 1, 4), (25, 26, 29, 28), (24, 25, 28, 27), (22, 21, 27, 28), (19, 20, 26, 25), (30, 24, 25, 26), (31, 32, 34, 33), (31, 33, 36, 35), (35, 36, 38, 37), (37, 38, 40, 39), (39, 40, 42, 41), (41, 42, 44, 43), (43, 44, 46, 45), (45, 46, 48, 47), (47, 48, 50, 49), (49, 50, 52, 51), (51, 52, 54, 53), (53, 54, 56, 55), (55, 56, 58, 57), (57, 58, 60, 59), (59, 60, 62, 61), (61, 62, 64, 63), (63, 64, 66, 65), (65, 66, 68, 67), (67, 68, 70, 69), (69, 70, 72, 71), (71, 72, 74, 73), (73, 74, 76, 75), (75, 76, 78, 77), (77, 78, 80, 79), (79, 80, 82, 81), (34, 32, 83, 84), (84, 83, 85, 86), (86, 85, 87, 88), (88, 87, 89, 90), (90, 89, 91, 92), (92, 91, 93, 94), (94, 93, 95, 96), (96, 95, 97, 98), (98, 97, 99, 100), (100, 99, 101, 102), (102, 101, 103, 104), (104, 103, 105, 106), (106, 105, 107, 108), (108, 107, 109, 110), (110, 109, 111, 112), (112, 111, 113, 114), (114, 113, 115, 116), (34, 84, 86, 88, 90, 92, 94, 96, 98, 100, 102, 104, 106, 108, 110, 112, 114, 116, 82, 80, 78, 76, 74, 72, 70, 68, 66, 64, 62, 60, 58, 56, 54, 52, 50, 48, 46, 44, 42, 40, 38, 36, 33), (31, 35, 37, 39, 41, 43, 45, 47, 49, 51, 53, 55, 57, 59, 61, 63, 65, 67, 69, 71, 73, 75, 77, 79, 81, 115, 113, 111, 109, 107, 105, 103, 101, 99, 97, 95, 93, 91, 89, 87, 85, 83, 32), (117, 118, 120, 119), (123, 124, 118, 117), (122, 120, 118, 124), (119, 121, 123, 117), (119, 120, 122, 121), (124, 123, 121, 122)])
_uv = me_plane_007.uv_layers.new(name='UVMap')
_uv.uv.foreach_set('vector', [0.0, 0.0, 0.0, 0.0, 0.0, 0.0, 0.0, 0.0, 0.5, 1.0, 1.0, 1.0, 1.0, 1.0, 0.5, 1.0, 0.0, 1.0, 0.0, 1.0, 0.0, 1.0, 0.0, 1.0, 1.0, 1.0, 1.0, 1.0, 0.5, 1.0, 0.5, 1.0, 1.0, 1.0, 1.0, 1.0, 0.5, 1.0, 0.5, 1.0, 0.0, 0.0, 0.0, 0.0, 0.0, 0.0, 0.0, 0.0, 0.0, 0.0, 0.0, 1.0, 0.5, 1.0, 0.5, 1.0, 0.0, 1.0, 1.0, 1.0, 1.0, 1.0, 1.0, 1.0, 1.0, 1.0, 1.0, 1.0, 1.0, 1.0, 1.0, 1.0, 1.0, 1.0, 0.5, 1.0, 0.5, 1.0, 0.5, 1.0, 0.5, 1.0, 0.5, 1.0, 0.5, 1.0, 0.5, 1.0, 0.5, 1.0, 0.0, 0.0, 0.0, 0.0, 0.0, 0.0, 0.0, 0.0, 0.5, 1.0, 0.5, 1.0, 0.5, 1.0, 0.5, 1.0, 0.5, 1.0, 0.5, 1.0, 0.5, 1.0, 0.5, 1.0, 1.0, 1.0, 0.5, 1.0, 0.5, 1.0, 1.0, 1.0, 0.0, 1.0, 0.0, 1.0, 0.5, 1.0, 0.5, 1.0, 1.0, 1.0, 1.0, 1.0, 0.5, 1.0, 0.5, 1.0, 0.5, 1.0, 0.5, 1.0, 0.5, 1.0, 0.5, 1.0, 0.5, 1.0, 0.5, 1.0, 0.5, 1.0, 0.5, 1.0, 0.5, 1.0, 0.5, 1.0, 0.5, 1.0, 0.5, 1.0, 0.5, 1.0, 0.5, 1.0, 0.5, 1.0, 0.0, 0.0, 0.0, 0.0, 0.0, 0.0, 0.0, 0.0, 0.0, 0.0, 1.0, 0.0, 1.0, 1.0, 0.0, 1.0, 0.0, 0.0, 0.0, 1.0, 0.0, 1.0, 0.0, 0.0, 0.0, 0.0, 0.0, 1.0, 0.0, 1.0, 0.0, 0.0, 0.0, 0.0, 0.0, 1.0, 0.0, 1.0, 0.0, 0.0, 0.0, 0.0, 0.0, 1.0, 0.0, 1.0, 0.0, 0.0, 0.0, 0.0, 0.0, 1.0, 0.0, 1.0, 0.0, 0.0, 0.0, 0.0, 0.0, 1.0, 0.0, 1.0, 0.0, 0.0, 0.0, 0.0, 0.0, 1.0, 0.0, 1.0, 0.0, 0.0, 0.0, 0.0, 0.0, 1.0, 0.0, 1.0, 0.0, 0.0, 0.0, 0.0, 0.0, 1.0, 0.0, 1.0, 0.0, 0.0, 0.0, 0.0, 0.0, 1.0, 0.0, 1.0, 0.0, 0.0, 0.0, 0.0, 0.0, 1.0, 0.0, 1.0, 0.0, 0.0, 0.0, 0.0, 0.0, 1.0, 0.0, 1.0, 0.0, 0.0, 0.0, 0.0, 0.0, 1.0, 0.0, 1.0, 0.0, 0.0, 0.0, 0.0, 0.0, 1.0, 0.0, 1.0, 0.0, 0.0, 0.0, 0.0, 0.0, 1.0, 0.0, 1.0, 0.0, 0.0, 0.0, 0.0, 0.0, 1.0, 0.0, 1.0, 0.0, 0.0, 0.0, 0.0, 0.0, 1.0, 0.0, 1.0, 0.0, 0.0, 0.0, 0.0, 0.0, 1.0, 0.0, 1.0, 0.0, 0.0, 0.0, 0.0, 0.0, 1.0, 0.0, 1.0, 0.0, 0.0, 0.0, 0.0, 0.0, 1.0, 0.0, 1.0, 0.0, 0.0, 0.0, 0.0, 0.0, 1.0, 0.0, 1.0, 0.0, 0.0, 0.0, 0.0, 0.0, 1.0, 0.0, 1.0, 0.0, 0.0, 0.0, 0.0, 0.0, 1.0, 0.0, 1.0, 0.0, 0.0, 0.0, 0.0, 0.0, 1.0, 0.0, 1.0, 0.0, 0.0, 1.0, 1.0, 1.0, 0.0, 1.0, 0.0, 1.0, 1.0, 1.0, 1.0, 1.0, 0.0, 1.0, 0.0, 1.0, 1.0, 1.0, 1.0, 1.0, 0.0, 1.0, 0.0, 1.0, 1.0, 1.0, 1.0, 1.0, 0.0, 1.0, 0.0, 1.0, 1.0, 1.0, 1.0, 1.0, 0.0, 1.0, 0.0, 1.0, 1.0, 1.0, 1.0, 1.0, 0.0, 1.0, 0.0, 1.0, 1.0, 1.0, 1.0, 1.0, 0.0, 1.0, 0.0, 1.0, 1.0, 1.0, 1.0, 1.0, 0.0, 1.0, 0.0, 1.0, 1.0, 1.0, 1.0, 1.0, 0.0, 1.0, 0.0, 1.0, 1.0, 1.0, 1.0, 1.0, 0.0, 1.0, 0.0, 1.0, 1.0, 1.0, 1.0, 1.0, 0.0, 1.0, 0.0, 1.0, 1.0, 1.0, 1.0, 1.0, 0.0, 1.0, 0.0, 1.0, 1.0, 1.0, 1.0, 1.0, 0.0, 1.0, 0.0, 1.0, 1.0, 1.0, 1.0, 1.0, 0.0, 1.0, 0.0, 1.0, 1.0, 1.0, 1.0, 1.0, 0.0, 1.0, 0.0, 1.0, 1.0, 1.0, 1.0, 1.0, 0.0, 1.0, 0.0, 1.0, 1.0, 1.0, 1.0, 1.0, 0.0, 1.0, 0.0, 1.0, 1.0, 1.0, 1.0, 1.0, 1.0, 1.0, 1.0, 1.0, 1.0, 1.0, 1.0, 1.0, 1.0, 1.0, 1.0, 1.0, 1.0, 1.0, 1.0, 1.0, 1.0, 1.0, 1.0, 1.0, 1.0, 1.0, 1.0, 1.0, 1.0, 1.0, 1.0, 1.0, 1.0, 1.0, 1.0, 1.0, 1.0, 0.0, 1.0, 0.0, 1.0, 0.0, 1.0, 0.0, 1.0, 0.0, 1.0, 0.0, 1.0, 0.0, 1.0, 0.0, 1.0, 0.0, 1.0, 0.0, 1.0, 0.0, 1.0, 0.0, 1.0, 0.0, 1.0, 0.0, 1.0, 0.0, 1.0, 0.0, 1.0, 0.0, 1.0, 0.0, 1.0, 0.0, 1.0, 0.0, 1.0, 0.0, 1.0, 0.0, 1.0, 0.0, 1.0, 0.0, 1.0, 0.0, 1.0, 0.0, 0.0, 0.0, 0.0, 0.0, 0.0, 0.0, 0.0, 0.0, 0.0, 0.0, 0.0, 0.0, 0.0, 0.0, 0.0, 0.0, 0.0, 0.0, 0.0, 0.0, 0.0, 0.0, 0.0, 0.0, 0.0, 0.0, 0.0, 0.0, 0.0, 0.0, 0.0, 0.0, 0.0, 0.0, 0.0, 0.0, 0.0, 0.0, 0.0, 0.0, 0.0, 0.0, 0.0, 0.0, 0.0, 0.0, 0.0, 0.0, 0.0, 1.0, 0.0, 1.0, 0.0, 1.0, 0.0, 1.0, 0.0, 1.0, 0.0, 1.0, 0.0, 1.0, 0.0, 1.0, 0.0, 1.0, 0.0, 1.0, 0.0, 1.0, 0.0, 1.0, 0.0, 1.0, 0.0, 1.0, 0.0, 1.0, 0.0, 1.0, 0.0, 1.0, 0.0, 1.0, 0.0, 0.375, 0.0, 0.625, 0.0, 0.625, 0.25, 0.375, 0.25, 0.375, 0.875, 0.625, 0.875, 0.625, 1.0, 0.375, 1.0, 0.75, 0.5, 0.875, 0.5, 0.875, 0.75, 0.75, 0.75, 0.125, 0.5, 0.25, 0.5, 0.25, 0.75, 0.125, 0.75, 0.375, 0.25, 0.625, 0.25, 0.625, 0.375, 0.375, 0.375, 0.625, 0.875, 0.375, 0.875, 0.25, 0.5, 0.625, 0.375])
me_plane_007.use_remesh_fix_poles = True
me_plane_007.use_remesh_preserve_attributes = False
me_plane_007.use_mirror_vertex_groups = False
me_plane_007.update()

# ---- objects
ob_light = bpy.data.objects.new('Light', light_light)
ob_camera = bpy.data.objects.new('Camera', cam_camera)
ob_plane = bpy.data.objects.new('Plane', me_plane_001)
ob_empty = bpy.data.objects.new('Empty', None)
ob_plane_001 = bpy.data.objects.new('Plane.001', me_plane_002)
ob_plane_002 = bpy.data.objects.new('Plane.002', me_plane_003)
ob_plane_004 = bpy.data.objects.new('Plane.004', me_plane_006)
ob_plane_003 = bpy.data.objects.new('Plane.003', me_plane_007)

# ---- transforms, parenting, visibility, modifiers, constraints
ob_light.location = (4.076, 1.005, 5.904)
ob_light.rotation_euler = (0.6503, 0.05522, 1.866)
ob_light.lock_rotations_4d = False
ob_light.empty_display_type = 'ARROWS'
ob_light.color = (0.0, 0.0, 0.0, 0.0)
ob_light.lineart.crease_threshold = 0.0
ob_camera.location = (7.359, -6.926, 4.958)
ob_camera.rotation_euler = (1.109, 0.0, 0.8149)
ob_camera.lock_rotations_4d = False
ob_camera.empty_display_type = 'ARROWS'
ob_camera.color = (0.0, 0.0, 0.0, 0.0)
ob_camera.display_type = 'WIRE'
ob_camera.lineart.crease_threshold = 0.0
ob_plane.location = (0.0, 0.0, 0.0)
ob_plane.rotation_euler = (1.571, -0.0, 0.0)
ob_plane.lineart.crease_threshold = 0.0
_m = ob_plane.modifiers.new('Mirror', 'MIRROR')
_m.use_axis = (True, False, True)
_m.use_clip = True
ob_empty.location = (0.0, 1.164, 0.4812)
ob_empty.rotation_euler = (1.571, 0.0, 3.142)
ob_empty.scale = (0.1453, 0.1453, 0.1453)
ob_empty.empty_display_type = 'IMAGE'
ob_empty.empty_display_size = 5.0
ob_empty.lineart.crease_threshold = 0.0
ob_plane_001.location = (0.0009934, 1.057, 0.2369)
ob_plane_001.scale = (0.3064, 0.3064, 0.3064)
ob_plane_001.lineart.crease_threshold = 0.0
_m = ob_plane_001.modifiers.new('Mirror', 'MIRROR')
_m.use_clip = True
ob_plane_002.location = (0.0009934, -0.6356, 0.2369)
ob_plane_002.scale = (0.3064, 0.3064, 0.3064)
ob_plane_002.lineart.crease_threshold = 0.0
_m = ob_plane_002.modifiers.new('Mirror', 'MIRROR')
_m.use_clip = True
ob_plane_004.location = (-0.04506, 0.0, 0.0)
ob_plane_004.rotation_euler = (1.571, -0.0, 0.0)
ob_plane_004.lineart.crease_threshold = 0.0
_m = ob_plane_004.modifiers.new('Mirror', 'MIRROR')
_m.use_axis = (True, False, True)
_m.use_clip = True
ob_plane_003.location = (0.0, 0.0, 0.0003774)
ob_plane_003.rotation_euler = (1.571, -0.0, 0.0)
ob_plane_003.lineart.crease_threshold = 0.0
_m = ob_plane_003.modifiers.new('Mirror', 'MIRROR')
_m.use_axis = (True, False, True)
_m.use_clip = True

# ---- collection membership
col_collection.objects.link(ob_light)
col_collection.objects.link(ob_camera)
col_collection.objects.link(ob_plane)
col_collection.objects.link(ob_empty)
col_collection.objects.link(ob_plane_001)
col_collection.objects.link(ob_plane_002)
col_collection.objects.link(ob_plane_004)
col_collection.objects.link(ob_plane_003)

# ---- scene / render settings (as saved in the file)
scene.camera = ob_camera
scene.frame_start = 1; scene.frame_end = 250; scene.frame_set(0)
scene.render.engine = 'BLENDER_EEVEE_NEXT'
scene.cycles.use_denoising = False
scene.cycles.samples = 128
scene.cycles.sampling_pattern = 'TABULATED_SOBOL'
scene.cycles.use_adaptive_sampling = False
scene.cycles.use_light_tree = False
scene.view_settings.view_transform = 'Filmic'
bpy.context.view_layer.update()
